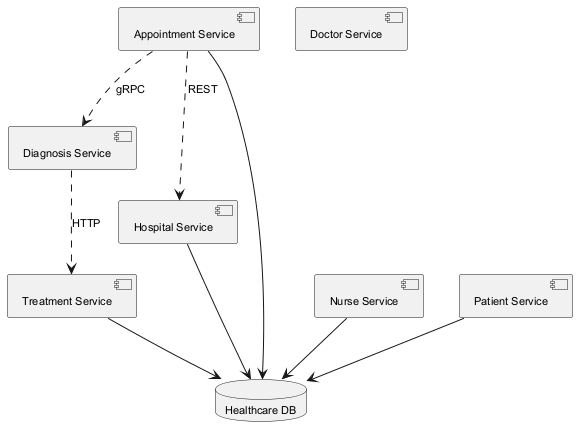

The diagram above was rendered by PlantUML. Its source (embedded in the PNG):
@startuml
skinparam defaultFontSize 11
component "Diagnosis Service" as C_DiagnosisService
component "Treatment Service" as C_TreatmentService
component "Appointment Service" as C_AppointmentService
component "Nurse Service" as C_NurseService
component "Hospital Service" as C_HospitalService
component "Doctor Service" as C_DoctorService
component "Patient Service" as C_PatientService
database "Healthcare DB" as DB_healthcare
C_TreatmentService --> DB_healthcare
C_AppointmentService --> DB_healthcare
C_NurseService --> DB_healthcare
C_HospitalService --> DB_healthcare
C_PatientService --> DB_healthcare
C_DiagnosisService ..> C_TreatmentService : HTTP
C_AppointmentService ..> C_HospitalService : REST
C_AppointmentService ..> C_DiagnosisService : gRPC
@enduml